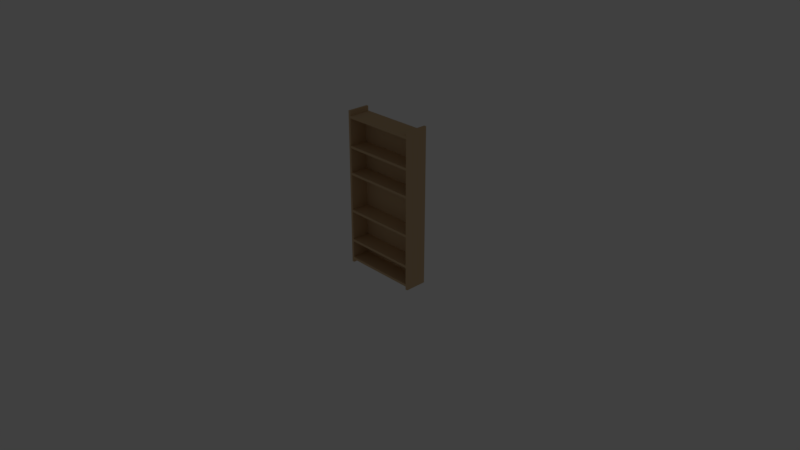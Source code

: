 # Source: sideshelf.blend  (saved by Blender 2.78.0; exported with 4.5.12 LTS)
import bpy
from mathutils import Matrix  # noqa: F401  (used for matrix-valued properties, if any)

bpy.ops.wm.read_factory_settings(use_empty=True)
scene = bpy.context.scene
scene.name = 'Scene'

# ---- collections
col_collection_1 = bpy.data.collections.new('Collection 1'); scene.collection.children.link(col_collection_1)
col_collection_1.hide_render = True
col_collection_1.hide_viewport = True
col_collection_2 = bpy.data.collections.new('Collection 2'); scene.collection.children.link(col_collection_2)

# ---- materials (node trees are filled in below, after node groups)
mat_material_001 = bpy.data.materials.new('Material.001')
mat_material_001.alpha_threshold = 0.0
mat_material_001.use_transparent_shadow = False
mat_material_001.diffuse_color = (0.6445, 0.4564, 0.2623, 1.0)
mat_material_001.roughness = 0.5
mat_material_002 = bpy.data.materials.new('Material.002')
mat_material_002.alpha_threshold = 0.0
mat_material_002.use_transparent_shadow = False
mat_material_002.diffuse_color = (0.6445, 0.4564, 0.2623, 1.0)
mat_material_002.roughness = 0.5

# ---- material node trees

# ---- world
world_world = bpy.data.worlds.new('World'); scene.world = world_world
world_world.color = (0.05088, 0.05088, 0.05088)
world_world.use_sun_shadow = False
world_world.sun_shadow_jitter_overblur = 0.0
world_world.cycles.sampling_method = 'MANUAL'

# ---- cameras
cam_camera = bpy.data.cameras.new('Camera')
cam_camera.clip_end = 100.0
cam_camera.lens = 35.0
cam_camera.sensor_width = 32.0
cam_camera.sensor_height = 18.0
cam_camera.ortho_scale = 7.314
cam_camera.dof.focus_distance = 0.0
cam_camera.dof.aperture_fstop = 128.0

# ---- lights
light_lamp = bpy.data.lights.new('Lamp', 'POINT')
light_lamp.transmission_factor = 0.0
light_lamp.cutoff_distance = 30.0
light_lamp.energy = 100.0
light_lamp.shadow_buffer_clip_start = 1.001
light_lamp.shadow_soft_size = 0.1
light_lamp.shadow_maximum_resolution = 0.006
light_lamp.use_absolute_resolution = True

# ---- meshes
me_cube_001 = bpy.data.meshes.new('Cube.001')
me_cube_001.from_pydata([(-1.0, -1.0, -1.0), (-1.0, -1.0, 1.0), (-1.0, 1.0, -1.0), (-1.0, 1.0, 1.0), (1.0, -1.0, -1.0), (1.0, -1.0, 1.0), (1.0, 1.0, -1.0), (1.0, 1.0, 1.0)], [], [(0, 1, 3, 2), (2, 3, 7, 6), (6, 7, 5, 4), (4, 5, 1, 0), (2, 6, 4, 0), (7, 3, 1, 5)])
me_cube_001.materials.append(mat_material_001)
me_cube_001.use_remesh_preserve_volume = False
me_cube_001.use_remesh_preserve_attributes = False
me_cube_001.use_mirror_vertex_groups = False
me_cube_001.update()
me_shelves1 = bpy.data.meshes.new('Shelves1')
me_shelves1.from_pydata([(0.0, 0.0, 0.0), (0.0, -0.28, 0.0), (0.0, -0.28, 2.0), (0.0, 0.0, 2.0), (0.03, 0.0, 0.0), (0.03, -0.28, 0.0), (0.03, -0.28, 2.0), (0.03, 0.0, 2.0), (0.97, 0.0, 0.0), (0.97, -0.28, 0.0), (0.97, -0.28, 2.0), (0.97, 0.0, 2.0), (1.0, 0.0, 0.0), (1.0, -0.28, 0.0), (1.0, -0.28, 2.0), (1.0, 0.0, 2.0), (0.03, 0.0, 0.07), (0.03, -0.28, 0.07), (0.03, -0.28, 0.04), (0.03, 0.0, 0.04), (0.97, 0.0, 0.07), (0.97, -0.28, 0.07), (0.97, -0.28, 0.04), (0.97, 0.0, 0.04), (0.03, 0.0, 0.324), (0.03, -0.28, 0.324), (0.03, -0.28, 0.294), (0.03, 0.0, 0.294), (0.97, 0.0, 0.324), (0.97, -0.28, 0.324), (0.97, -0.28, 0.294), (0.97, 0.0, 0.294), (0.03, 0.0, 0.728), (0.03, -0.28, 0.728), (0.03, -0.28, 0.698), (0.03, 0.0, 0.698), (0.97, 0.0, 0.728), (0.97, -0.28, 0.728), (0.97, -0.28, 0.698), (0.97, 0.0, 0.698), (0.03, 0.0, 1.222), (0.03, -0.28, 1.222), (0.03, -0.28, 1.192), (0.03, 0.0, 1.192), (0.97, 0.0, 1.222), (0.97, -0.28, 1.222), (0.97, -0.28, 1.192), (0.97, 0.0, 1.192), (0.03, 0.0, 1.566), (0.03, -0.28, 1.566), (0.03, -0.28, 1.536), (0.03, 0.0, 1.536), (0.97, 0.0, 1.566), (0.97, -0.28, 1.566), (0.97, -0.28, 1.536), (0.97, 0.0, 1.536), (0.03, 0.0, 1.94), (0.03, -0.28, 1.94), (0.03, -0.28, 1.91), (0.03, 0.0, 1.91), (0.97, 0.0, 1.94), (0.97, -0.28, 1.94), (0.97, -0.28, 1.91), (0.97, 0.0, 1.91)], [], [(0, 1, 2, 3), (4, 7, 6, 5), (0, 3, 7, 4), (0, 4, 5, 1), (3, 2, 6, 7), (1, 5, 6, 2), (8, 9, 10, 11), (12, 15, 14, 13), (8, 11, 15, 12), (8, 12, 13, 9), (11, 10, 14, 15), (9, 13, 14, 10), (16, 19, 18, 17), (20, 21, 22, 23), (16, 20, 23, 19), (16, 17, 21, 20), (19, 23, 22, 18), (17, 18, 22, 21), (24, 27, 26, 25), (28, 29, 30, 31), (24, 28, 31, 27), (24, 25, 29, 28), (27, 31, 30, 26), (25, 26, 30, 29), (32, 35, 34, 33), (36, 37, 38, 39), (32, 36, 39, 35), (32, 33, 37, 36), (35, 39, 38, 34), (33, 34, 38, 37), (40, 43, 42, 41), (44, 45, 46, 47), (40, 44, 47, 43), (40, 41, 45, 44), (43, 47, 46, 42), (41, 42, 46, 45), (48, 51, 50, 49), (52, 53, 54, 55), (48, 52, 55, 51), (48, 49, 53, 52), (51, 55, 54, 50), (49, 50, 54, 53), (56, 59, 58, 57), (60, 61, 62, 63), (56, 60, 63, 59), (56, 57, 61, 60), (59, 63, 62, 58), (57, 58, 62, 61)])
me_shelves1.materials.append(mat_material_002)
me_shelves1.use_remesh_preserve_volume = False
me_shelves1.use_remesh_preserve_attributes = False
me_shelves1.use_mirror_vertex_groups = False
me_shelves1.update()

# ---- objects
ob_lamp = bpy.data.objects.new('Lamp', light_lamp)
ob_camera = bpy.data.objects.new('Camera', cam_camera)
ob_cube = bpy.data.objects.new('Cube', me_cube_001)
ob_shelves1 = bpy.data.objects.new('Shelves1', me_shelves1)

# ---- transforms, parenting, visibility, modifiers, constraints
ob_lamp.location = (4.076, 1.005, 5.904)
ob_lamp.rotation_euler = (0.6503, 0.05522, 1.866)
ob_lamp.lock_rotations_4d = False
ob_lamp.empty_display_type = 'ARROWS'
ob_lamp.color = (0.0, 0.0, 0.0, 0.0)
ob_lamp.lineart.crease_threshold = 0.0
ob_camera.location = (7.481, -6.508, 5.344)
ob_camera.rotation_euler = (1.109, 0.0, 0.8149)
ob_camera.lock_rotations_4d = False
ob_camera.empty_display_type = 'ARROWS'
ob_camera.color = (0.0, 0.0, 0.0, 0.0)
ob_camera.display_type = 'WIRE'
ob_camera.lineart.crease_threshold = 0.0
ob_cube.location = (0.5006, -0.03, 0.9902)
ob_cube.scale = (0.4843, -0.01435, 0.9412)
ob_cube.lineart.crease_threshold = 0.0
ob_shelves1.location = (0.0, 0.0, 0.0)
ob_shelves1.lineart.crease_threshold = 0.0

# ---- collection membership
col_collection_1.objects.link(ob_lamp)
col_collection_1.objects.link(ob_camera)
col_collection_2.objects.link(ob_cube)
col_collection_2.objects.link(ob_shelves1)

# ---- scene / render settings (as saved in the file)
scene.camera = ob_camera
scene.frame_start = 1; scene.frame_end = 250; scene.frame_set(1)
scene.render.engine = 'BLENDER_EEVEE_NEXT'
scene.render.resolution_percentage = 50
scene.render.dither_intensity = 0.0
scene.cycles.use_denoising = False
scene.cycles.samples = 128
scene.cycles.sampling_pattern = 'TABULATED_SOBOL'
scene.cycles.light_sampling_threshold = 0.0
scene.cycles.use_adaptive_sampling = False
scene.cycles.use_light_tree = False
scene.cycles.blur_glossy = 0.0
scene.cycles.sample_clamp_indirect = 0.0
scene.view_settings.view_transform = 'Standard'
bpy.context.view_layer.update()
